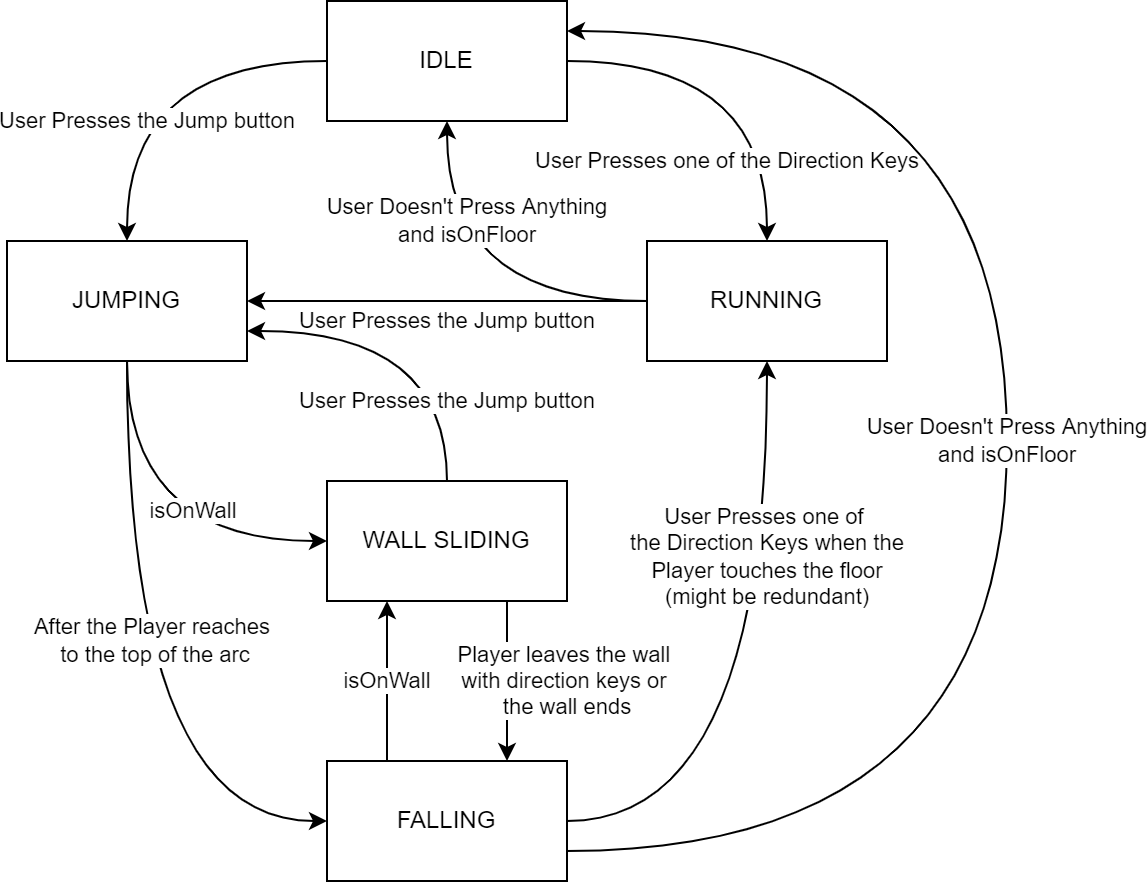

The diagram above was exported from draw.io. Its source (the exported page's mxGraphModel, read from the mxfile embedded in the PNG):
<mxGraphModel dx="630" dy="490" grid="1" gridSize="10" guides="1" tooltips="1" connect="1" arrows="1" fold="1" page="1" pageScale="1" pageWidth="850" pageHeight="1100" math="0" shadow="0">
  <root>
    <mxCell id="0" />
    <mxCell id="1" parent="0" />
    <mxCell id="uZkRRTYt8Yu1wUqFkKFT-6" value="&lt;span style=&quot;color: rgb(0 , 0 , 0) ; font-family: &amp;#34;helvetica&amp;#34; ; font-size: 11px ; font-style: normal ; font-weight: 400 ; letter-spacing: normal ; text-align: center ; text-indent: 0px ; text-transform: none ; word-spacing: 0px ; background-color: rgb(255 , 255 , 255) ; display: inline ; float: none&quot;&gt;User Presses one of the Direction Keys&lt;/span&gt;" style="edgeStyle=orthogonalEdgeStyle;rounded=0;orthogonalLoop=1;jettySize=auto;html=1;exitX=1;exitY=0.5;exitDx=0;exitDy=0;entryX=0.5;entryY=0;entryDx=0;entryDy=0;startArrow=none;startFill=0;curved=1;" edge="1" parent="1" source="uZkRRTYt8Yu1wUqFkKFT-1" target="uZkRRTYt8Yu1wUqFkKFT-2">
      <mxGeometry x="0.5789" y="-20" relative="1" as="geometry">
        <mxPoint as="offset" />
      </mxGeometry>
    </mxCell>
    <mxCell id="uZkRRTYt8Yu1wUqFkKFT-9" value="User Presses the Jump button" style="edgeStyle=orthogonalEdgeStyle;rounded=0;orthogonalLoop=1;jettySize=auto;html=1;exitX=0;exitY=0.5;exitDx=0;exitDy=0;entryX=0.5;entryY=0;entryDx=0;entryDy=0;startArrow=none;startFill=0;curved=1;" edge="1" parent="1" source="uZkRRTYt8Yu1wUqFkKFT-1" target="uZkRRTYt8Yu1wUqFkKFT-3">
      <mxGeometry x="0.3684" y="10" relative="1" as="geometry">
        <mxPoint as="offset" />
      </mxGeometry>
    </mxCell>
    <mxCell id="uZkRRTYt8Yu1wUqFkKFT-1" value="IDLE" style="rounded=0;whiteSpace=wrap;html=1;" vertex="1" parent="1">
      <mxGeometry x="200" y="40" width="120" height="60" as="geometry" />
    </mxCell>
    <mxCell id="uZkRRTYt8Yu1wUqFkKFT-7" value="User Presses the Jump button" style="edgeStyle=orthogonalEdgeStyle;rounded=0;orthogonalLoop=1;jettySize=auto;html=1;exitX=0;exitY=0.5;exitDx=0;exitDy=0;entryX=1;entryY=0.5;entryDx=0;entryDy=0;curved=1;" edge="1" parent="1" source="uZkRRTYt8Yu1wUqFkKFT-2" target="uZkRRTYt8Yu1wUqFkKFT-3">
      <mxGeometry y="10" relative="1" as="geometry">
        <mxPoint as="offset" />
      </mxGeometry>
    </mxCell>
    <mxCell id="uZkRRTYt8Yu1wUqFkKFT-22" value="&lt;span style=&quot;font-family: &amp;#34;helvetica&amp;#34;&quot;&gt;User Doesn't Press Anything&lt;br&gt;and isOnFloor&lt;br&gt;&lt;/span&gt;" style="edgeStyle=orthogonalEdgeStyle;curved=1;rounded=0;orthogonalLoop=1;jettySize=auto;html=1;exitX=0;exitY=0.5;exitDx=0;exitDy=0;entryX=0.5;entryY=1;entryDx=0;entryDy=0;startArrow=none;startFill=0;" edge="1" parent="1" source="uZkRRTYt8Yu1wUqFkKFT-2" target="uZkRRTYt8Yu1wUqFkKFT-1">
      <mxGeometry x="0.4737" y="-10" relative="1" as="geometry">
        <mxPoint as="offset" />
      </mxGeometry>
    </mxCell>
    <mxCell id="uZkRRTYt8Yu1wUqFkKFT-2" value="RUNNING" style="rounded=0;whiteSpace=wrap;html=1;" vertex="1" parent="1">
      <mxGeometry x="360" y="160" width="120" height="60" as="geometry" />
    </mxCell>
    <mxCell id="uZkRRTYt8Yu1wUqFkKFT-8" style="edgeStyle=orthogonalEdgeStyle;rounded=0;orthogonalLoop=1;jettySize=auto;html=1;exitX=0.5;exitY=1;exitDx=0;exitDy=0;entryX=0;entryY=0.5;entryDx=0;entryDy=0;curved=1;startArrow=none;startFill=0;" edge="1" parent="1" source="uZkRRTYt8Yu1wUqFkKFT-3" target="uZkRRTYt8Yu1wUqFkKFT-4">
      <mxGeometry relative="1" as="geometry" />
    </mxCell>
    <mxCell id="uZkRRTYt8Yu1wUqFkKFT-19" value="isOnWall" style="edgeLabel;html=1;align=center;verticalAlign=middle;resizable=0;points=[];" vertex="1" connectable="0" parent="uZkRRTYt8Yu1wUqFkKFT-8">
      <mxGeometry x="0.2947" y="15" relative="1" as="geometry">
        <mxPoint as="offset" />
      </mxGeometry>
    </mxCell>
    <mxCell id="uZkRRTYt8Yu1wUqFkKFT-11" style="edgeStyle=orthogonalEdgeStyle;rounded=0;orthogonalLoop=1;jettySize=auto;html=1;exitX=0.5;exitY=1;exitDx=0;exitDy=0;entryX=0;entryY=0.5;entryDx=0;entryDy=0;startArrow=none;startFill=0;curved=1;" edge="1" parent="1" source="uZkRRTYt8Yu1wUqFkKFT-3" target="uZkRRTYt8Yu1wUqFkKFT-10">
      <mxGeometry relative="1" as="geometry" />
    </mxCell>
    <mxCell id="uZkRRTYt8Yu1wUqFkKFT-18" value="After the Player reaches &lt;br&gt;to the top of the arc" style="edgeLabel;html=1;align=center;verticalAlign=middle;resizable=0;points=[];" vertex="1" connectable="0" parent="uZkRRTYt8Yu1wUqFkKFT-11">
      <mxGeometry x="-0.1548" y="14" relative="1" as="geometry">
        <mxPoint as="offset" />
      </mxGeometry>
    </mxCell>
    <mxCell id="uZkRRTYt8Yu1wUqFkKFT-3" value="JUMPING" style="rounded=0;whiteSpace=wrap;html=1;" vertex="1" parent="1">
      <mxGeometry x="40" y="160" width="120" height="60" as="geometry" />
    </mxCell>
    <mxCell id="uZkRRTYt8Yu1wUqFkKFT-21" value="Player leaves the wall &lt;br&gt;with direction keys or&amp;nbsp;&lt;br&gt;the wall ends" style="edgeStyle=orthogonalEdgeStyle;curved=1;rounded=0;orthogonalLoop=1;jettySize=auto;html=1;exitX=0.75;exitY=1;exitDx=0;exitDy=0;entryX=0.75;entryY=0;entryDx=0;entryDy=0;startArrow=none;startFill=0;" edge="1" parent="1" source="uZkRRTYt8Yu1wUqFkKFT-4" target="uZkRRTYt8Yu1wUqFkKFT-10">
      <mxGeometry y="30" relative="1" as="geometry">
        <mxPoint as="offset" />
      </mxGeometry>
    </mxCell>
    <mxCell id="uZkRRTYt8Yu1wUqFkKFT-26" value="User Presses the Jump button" style="edgeStyle=orthogonalEdgeStyle;curved=1;rounded=0;orthogonalLoop=1;jettySize=auto;html=1;exitX=0.5;exitY=0;exitDx=0;exitDy=0;entryX=1;entryY=0.75;entryDx=0;entryDy=0;startArrow=none;startFill=0;" edge="1" parent="1" source="uZkRRTYt8Yu1wUqFkKFT-4" target="uZkRRTYt8Yu1wUqFkKFT-3">
      <mxGeometry x="-0.5428" relative="1" as="geometry">
        <mxPoint as="offset" />
      </mxGeometry>
    </mxCell>
    <mxCell id="uZkRRTYt8Yu1wUqFkKFT-4" value="WALL SLIDING" style="rounded=0;whiteSpace=wrap;html=1;" vertex="1" parent="1">
      <mxGeometry x="200" y="280" width="120" height="60" as="geometry" />
    </mxCell>
    <mxCell id="uZkRRTYt8Yu1wUqFkKFT-13" style="edgeStyle=orthogonalEdgeStyle;rounded=0;orthogonalLoop=1;jettySize=auto;html=1;exitX=1;exitY=0.5;exitDx=0;exitDy=0;entryX=0.5;entryY=1;entryDx=0;entryDy=0;startArrow=none;startFill=0;curved=1;" edge="1" parent="1" source="uZkRRTYt8Yu1wUqFkKFT-10" target="uZkRRTYt8Yu1wUqFkKFT-2">
      <mxGeometry relative="1" as="geometry" />
    </mxCell>
    <mxCell id="uZkRRTYt8Yu1wUqFkKFT-17" value="User Presses one of &lt;br&gt;the Direction Keys when the&lt;br&gt;Player touches the floor&lt;br&gt;(might be redundant)" style="edgeLabel;html=1;align=center;verticalAlign=middle;resizable=0;points=[];" vertex="1" connectable="0" parent="uZkRRTYt8Yu1wUqFkKFT-13">
      <mxGeometry x="0.2387" y="12" relative="1" as="geometry">
        <mxPoint x="12" y="-28" as="offset" />
      </mxGeometry>
    </mxCell>
    <mxCell id="uZkRRTYt8Yu1wUqFkKFT-20" value="isOnWall" style="edgeStyle=orthogonalEdgeStyle;curved=1;rounded=0;orthogonalLoop=1;jettySize=auto;html=1;exitX=0.25;exitY=0;exitDx=0;exitDy=0;entryX=0.25;entryY=1;entryDx=0;entryDy=0;startArrow=none;startFill=0;" edge="1" parent="1" source="uZkRRTYt8Yu1wUqFkKFT-10" target="uZkRRTYt8Yu1wUqFkKFT-4">
      <mxGeometry relative="1" as="geometry" />
    </mxCell>
    <mxCell id="uZkRRTYt8Yu1wUqFkKFT-23" value="User Doesn't Press Anything&lt;br&gt;and isOnFloor" style="edgeStyle=orthogonalEdgeStyle;curved=1;rounded=0;orthogonalLoop=1;jettySize=auto;html=1;entryX=1;entryY=0.25;entryDx=0;entryDy=0;startArrow=none;startFill=0;exitX=1;exitY=0.75;exitDx=0;exitDy=0;" edge="1" parent="1" source="uZkRRTYt8Yu1wUqFkKFT-10" target="uZkRRTYt8Yu1wUqFkKFT-1">
      <mxGeometry relative="1" as="geometry">
        <mxPoint x="440" y="470" as="sourcePoint" />
        <Array as="points">
          <mxPoint x="540" y="465" />
          <mxPoint x="540" y="55" />
        </Array>
      </mxGeometry>
    </mxCell>
    <mxCell id="uZkRRTYt8Yu1wUqFkKFT-10" value="FALLING" style="rounded=0;whiteSpace=wrap;html=1;" vertex="1" parent="1">
      <mxGeometry x="200" y="420" width="120" height="60" as="geometry" />
    </mxCell>
  </root>
</mxGraphModel>